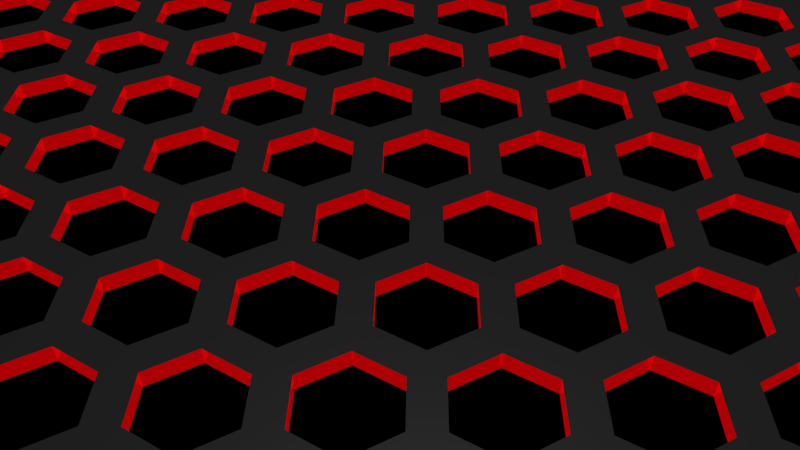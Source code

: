 # Source: abstraction_hexagon.blend  (saved by Blender 2.79.0; exported with 4.5.12 LTS)
import bpy
from mathutils import Matrix  # noqa: F401  (used for matrix-valued properties, if any)

bpy.ops.wm.read_factory_settings(use_empty=True)
scene = bpy.context.scene
scene.name = 'Scene'

# ---- collections
col_collection_1 = bpy.data.collections.new('Collection 1'); scene.collection.children.link(col_collection_1)

# ---- materials (node trees are filled in below, after node groups)
mat_redglow = bpy.data.materials.new('RedGlow')
mat_redglow.alpha_threshold = 0.0
mat_redglow.roughness = 0.5
mat_materialblacknew = bpy.data.materials.new('MaterialBlackNew')
mat_materialblacknew.alpha_threshold = 0.0
mat_materialblacknew.roughness = 0.5

# ---- material node trees
mat_redglow.use_nodes = True; mat_redglow.node_tree.nodes.clear()
_N = mat_redglow.node_tree.nodes; _L = mat_redglow.node_tree.links
n0 = _N.new('ShaderNodeOutputMaterial'); n0.name = 'Material Output'; n0.location = (786, 250)
n1 = _N.new('ShaderNodeMixShader'); n1.name = 'Mix Shader.001'; n1.location = (566, 210)
n1.inputs[0].default_value = 0.4182
n2 = _N.new('ShaderNodeBsdfAnisotropic'); n2.name = 'Glossy BSDF'; n2.location = (307, 308)
n2.distribution = 'GGX'
n2.inputs[0].default_value = (1.0, 0.005583, 0.009796, 1.0)
n2.inputs[1].default_value = 0.1732
n3 = _N.new('ShaderNodeEmission'); n3.name = 'Emission'; n3.location = (279, 90)
n3.inputs[0].default_value = (1.0, 0.0, 0.003063, 1.0)
_L.new(n1.outputs[0], n0.inputs[0])
_L.new(n2.outputs[0], n1.inputs[1])
_L.new(n3.outputs[0], n1.inputs[2])
n0.is_active_output = True
mat_materialblacknew.use_nodes = True; mat_materialblacknew.node_tree.nodes.clear()
_N = mat_materialblacknew.node_tree.nodes; _L = mat_materialblacknew.node_tree.links
n0 = _N.new('ShaderNodeOutputMaterial'); n0.name = 'Material Output'; n0.location = (491, 219)
n1 = _N.new('ShaderNodeBsdfAnisotropic'); n1.name = 'Glossy BSDF'; n1.location = (22, 84)
n1.distribution = 'GGX'
n1.inputs[1].default_value = 0.3162
n2 = _N.new('ShaderNodeMixShader'); n2.name = 'Mix Shader'; n2.location = (271, 243)
n2.inputs[0].default_value = 0.01
n3 = _N.new('ShaderNodeBsdfDiffuse'); n3.name = 'Diffuse BSDF'; n3.location = (10, 300)
n3.inputs[0].default_value = (0.03682, 0.03682, 0.03682, 1.0)
_L.new(n3.outputs[0], n2.inputs[1])
_L.new(n2.outputs[0], n0.inputs[0])
_L.new(n1.outputs[0], n2.inputs[2])
n0.is_active_output = True

# ---- world
world_world = bpy.data.worlds.new('World'); scene.world = world_world
world_world.color = (0.0, 0.0, 0.0)
world_world.use_sun_shadow = False
world_world.sun_shadow_jitter_overblur = 0.0
world_world.cycles.sampling_method = 'MANUAL'

# ---- cameras
cam_camera = bpy.data.cameras.new('Camera')
cam_camera.clip_end = 100.0
cam_camera.lens = 35.0
cam_camera.sensor_width = 32.0
cam_camera.sensor_height = 18.0
cam_camera.ortho_scale = 7.314
cam_camera.dof.focus_distance = 0.0

# ---- lights
light_lamp = bpy.data.lights.new('Lamp', 'SUN')
light_lamp.transmission_factor = 0.0
light_lamp.cutoff_distance = 30.0
light_lamp.angle = 0.1993
light_lamp.energy = 1.0
light_lamp.shadow_buffer_clip_start = 1.001
light_lamp.shadow_soft_size = 0.1
light_lamp.shadow_cascade_max_distance = 1000.0

# ---- meshes
me_circle = bpy.data.meshes.new('Circle')
me_circle.from_pydata([(-0.866, 0.5, 0.15), (8.941e-08, -1.0, 0.15), (0.866, 0.5, 0.15), (-0.6367, 0.3676, 0.15), (0.6367, 0.3676, 0.15), (-0.866, -0.5, 0.15), (0.866, -0.5, 0.15), (-0.6367, -0.3676, 0.15), (0.6367, -0.3676, 0.15), (0.0, 1.0, 0.15), (-2.235e-08, 0.7352, 0.15), (5.215e-08, -0.7352, 0.15), (0.0, 1.0, 0.4024), (-0.866, 0.5, 0.4024), (-0.866, -0.5, 0.4024), (8.941e-08, -1.0, 0.4024), (0.866, -0.5, 0.4024), (0.866, 0.5, 0.4024), (-0.6367, 0.3676, 0.4024), (-2.235e-08, 0.7352, 0.4024), (-0.6367, -0.3676, 0.4024), (5.215e-08, -0.7352, 0.4024), (0.6367, -0.3676, 0.4024), (0.6367, 0.3676, 0.4024)], [], [(3, 0, 9, 10), (7, 5, 0, 3), (11, 1, 5, 7), (8, 6, 1, 11), (4, 2, 6, 8), (10, 9, 2, 4), (11, 7, 20, 21), (10, 4, 23, 19), (7, 3, 18, 20), (4, 8, 22, 23), (18, 19, 12, 13), (20, 18, 13, 14), (21, 20, 14, 15), (22, 21, 15, 16), (23, 22, 16, 17), (19, 23, 17, 12), (8, 11, 21, 22), (3, 10, 19, 18)])
me_circle.polygons.foreach_set('material_index', [1, 1, 1, 1, 1, 1, 0, 0, 0, 0, 1, 1, 1, 1, 1, 1, 0, 0])
me_circle.materials.append(mat_redglow)
me_circle.materials.append(mat_materialblacknew)
me_circle.use_remesh_preserve_volume = False
me_circle.use_remesh_preserve_attributes = False
me_circle.use_mirror_vertex_groups = False
me_circle.update()

# ---- objects
ob_circle = bpy.data.objects.new('Circle', me_circle)
ob_lamp = bpy.data.objects.new('Lamp', light_lamp)
ob_camera = bpy.data.objects.new('Camera', cam_camera)

# ---- transforms, parenting, visibility, modifiers, constraints
ob_circle.location = (0.0, 0.0, 0.0)
ob_circle.lineart.crease_threshold = 0.0
_m = ob_circle.modifiers.new('Array', 'ARRAY')
_m.constant_offset_displace = (0.0, 0.0, 0.0)
_m = ob_circle.modifiers.new('Array.001', 'ARRAY')
_m.constant_offset_displace = (0.0, 0.0, 0.0)
_m.relative_offset_displace = (0.25, 0.75, 0.0)
_m = ob_circle.modifiers.new('Array.002', 'ARRAY')
_m.count = 5
_m.constant_offset_displace = (0.0, 0.0, 0.0)
_m.relative_offset_displace = (0.8, 0.0, 0.0)
_m = ob_circle.modifiers.new('Array.003', 'ARRAY')
_m.count = 5
_m.constant_offset_displace = (0.0, 0.0, 0.0)
_m.relative_offset_displace = (-5.96e-08, -0.857, 0.0)
ob_lamp.location = (8.231, -6.928, 5.904)
ob_lamp.rotation_euler = (0.2146, 0.2668, 2.217)
ob_lamp.lock_rotations_4d = False
ob_lamp.empty_display_type = 'ARROWS'
ob_lamp.color = (0.0, 0.0, 0.0, 0.0)
ob_lamp.lineart.crease_threshold = 0.0
ob_camera.location = (8.49, -16.43, 8.05)
ob_camera.rotation_euler = (0.861, -1.07e-07, 0.021)
ob_camera.lock_rotations_4d = False
ob_camera.empty_display_type = 'ARROWS'
ob_camera.color = (0.0, 0.0, 0.0, 0.0)
ob_camera.display_type = 'WIRE'
ob_camera.lineart.crease_threshold = 0.0

# ---- collection membership
col_collection_1.objects.link(ob_circle)
col_collection_1.objects.link(ob_lamp)
col_collection_1.objects.link(ob_camera)

# ---- scene / render settings (as saved in the file)
scene.camera = ob_camera
scene.frame_start = 1; scene.frame_end = 250; scene.frame_set(1)
scene.render.engine = 'CYCLES'
scene.render.resolution_percentage = 50
scene.render.dither_intensity = 0.0
scene.cycles.use_denoising = False
scene.cycles.samples = 128
scene.cycles.sampling_pattern = 'TABULATED_SOBOL'
scene.cycles.use_adaptive_sampling = False
scene.cycles.use_light_tree = False
scene.cycles.blur_glossy = 0.0
scene.cycles.sample_clamp_indirect = 0.0
scene.view_settings.view_transform = 'Standard'
bpy.context.view_layer.update()
